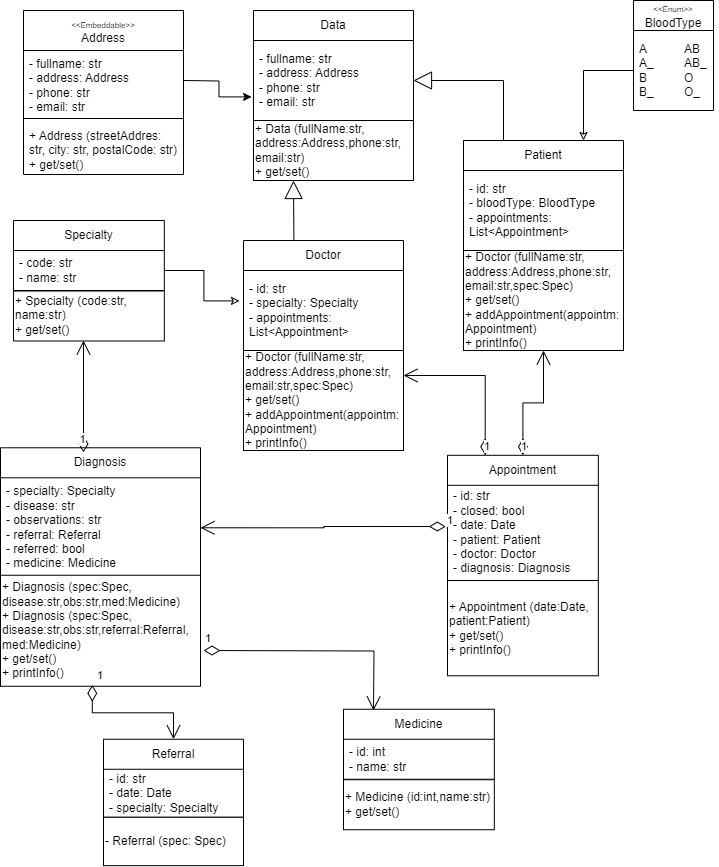

The diagram above was exported from draw.io. Its source (the exported page's mxGraphModel, read from the mxfile embedded in the PNG):
<mxGraphModel dx="1050" dy="522" grid="1" gridSize="10" guides="1" tooltips="1" connect="1" arrows="1" fold="1" page="1" pageScale="1" pageWidth="827" pageHeight="1169" math="0" shadow="0">
  <root>
    <mxCell id="0" />
    <mxCell id="1" parent="0" />
    <mxCell id="GEdlhcPKiWV9C_jGuz9R-16" value="" style="group" vertex="1" connectable="0" parent="1">
      <mxGeometry x="320" y="120" width="194" height="480" as="geometry" />
    </mxCell>
    <mxCell id="GEdlhcPKiWV9C_jGuz9R-3" value="Data" style="swimlane;fontStyle=0;childLayout=stackLayout;horizontal=1;startSize=30;horizontalStack=0;resizeParent=1;resizeParentMax=0;resizeLast=0;collapsible=1;marginBottom=0;whiteSpace=wrap;html=1;" vertex="1" parent="GEdlhcPKiWV9C_jGuz9R-16">
      <mxGeometry width="160" height="110" as="geometry" />
    </mxCell>
    <mxCell id="GEdlhcPKiWV9C_jGuz9R-4" value="- fullname: str&lt;div&gt;- address: Address&lt;br&gt;&lt;/div&gt;&lt;div&gt;- phone: str&lt;/div&gt;&lt;div&gt;- email: str&lt;/div&gt;" style="text;strokeColor=none;fillColor=none;align=left;verticalAlign=middle;spacingLeft=4;spacingRight=4;overflow=hidden;points=[[0,0.5],[1,0.5]];portConstraint=eastwest;rotatable=0;whiteSpace=wrap;html=1;" vertex="1" parent="GEdlhcPKiWV9C_jGuz9R-3">
      <mxGeometry y="30" width="160" height="80" as="geometry" />
    </mxCell>
    <mxCell id="GEdlhcPKiWV9C_jGuz9R-7" value="+ Data (fullName:str,&lt;div&gt;address:Address,&lt;span style=&quot;background-color: initial;&quot;&gt;phone:str,&lt;/span&gt;&lt;/div&gt;&lt;div&gt;&lt;span style=&quot;background-color: initial;&quot;&gt;email:str)&lt;/span&gt;&lt;/div&gt;&lt;div&gt;&lt;span style=&quot;background-color: initial;&quot;&gt;+ get/set()&lt;/span&gt;&lt;/div&gt;" style="rounded=0;whiteSpace=wrap;html=1;align=left;" vertex="1" parent="GEdlhcPKiWV9C_jGuz9R-16">
      <mxGeometry y="110" width="160" height="60" as="geometry" />
    </mxCell>
    <mxCell id="GEdlhcPKiWV9C_jGuz9R-18" value="" style="group" vertex="1" connectable="0" parent="GEdlhcPKiWV9C_jGuz9R-16">
      <mxGeometry x="210" y="130" width="160" height="210" as="geometry" />
    </mxCell>
    <mxCell id="GEdlhcPKiWV9C_jGuz9R-19" value="Patient" style="swimlane;fontStyle=0;childLayout=stackLayout;horizontal=1;startSize=30;horizontalStack=0;resizeParent=1;resizeParentMax=0;resizeLast=0;collapsible=1;marginBottom=0;whiteSpace=wrap;html=1;" vertex="1" parent="GEdlhcPKiWV9C_jGuz9R-18">
      <mxGeometry width="160" height="110" as="geometry" />
    </mxCell>
    <mxCell id="GEdlhcPKiWV9C_jGuz9R-20" value="- id: str&lt;br&gt;&lt;div&gt;- bloodType: BloodType&lt;/div&gt;&lt;div&gt;- appointments: List&amp;lt;Appointment&amp;gt;&lt;/div&gt;" style="text;strokeColor=none;fillColor=none;align=left;verticalAlign=middle;spacingLeft=4;spacingRight=4;overflow=hidden;points=[[0,0.5],[1,0.5]];portConstraint=eastwest;rotatable=0;whiteSpace=wrap;html=1;" vertex="1" parent="GEdlhcPKiWV9C_jGuz9R-19">
      <mxGeometry y="30" width="160" height="80" as="geometry" />
    </mxCell>
    <mxCell id="GEdlhcPKiWV9C_jGuz9R-21" value="+ Doctor (fullName:str,&lt;div&gt;address:Address,&lt;span style=&quot;background-color: initial;&quot;&gt;phone:str,&lt;/span&gt;&lt;/div&gt;&lt;div&gt;&lt;span style=&quot;background-color: initial;&quot;&gt;email:str,spec:Spec)&lt;/span&gt;&lt;/div&gt;&lt;div&gt;&lt;span style=&quot;background-color: initial;&quot;&gt;+ get/set()&lt;/span&gt;&lt;/div&gt;&lt;div&gt;&lt;span style=&quot;background-color: initial;&quot;&gt;+ addAppointment(appointm: Appointment)&lt;/span&gt;&lt;/div&gt;&lt;div&gt;&lt;span style=&quot;background-color: initial;&quot;&gt;+ printInfo()&lt;/span&gt;&lt;/div&gt;" style="rounded=0;whiteSpace=wrap;html=1;align=left;" vertex="1" parent="GEdlhcPKiWV9C_jGuz9R-18">
      <mxGeometry y="110" width="160" height="100" as="geometry" />
    </mxCell>
    <mxCell id="GEdlhcPKiWV9C_jGuz9R-17" value="" style="group" vertex="1" connectable="0" parent="GEdlhcPKiWV9C_jGuz9R-16">
      <mxGeometry x="-10" y="230" width="160" height="210" as="geometry" />
    </mxCell>
    <mxCell id="GEdlhcPKiWV9C_jGuz9R-9" value="Doctor" style="swimlane;fontStyle=0;childLayout=stackLayout;horizontal=1;startSize=30;horizontalStack=0;resizeParent=1;resizeParentMax=0;resizeLast=0;collapsible=1;marginBottom=0;whiteSpace=wrap;html=1;" vertex="1" parent="GEdlhcPKiWV9C_jGuz9R-17">
      <mxGeometry width="160" height="110" as="geometry" />
    </mxCell>
    <mxCell id="GEdlhcPKiWV9C_jGuz9R-10" value="- id: str&lt;br&gt;&lt;div&gt;- specialty: Specialty&lt;/div&gt;&lt;div&gt;- appointments: List&amp;lt;Appointment&amp;gt;&lt;/div&gt;" style="text;strokeColor=none;fillColor=none;align=left;verticalAlign=middle;spacingLeft=4;spacingRight=4;overflow=hidden;points=[[0,0.5],[1,0.5]];portConstraint=eastwest;rotatable=0;whiteSpace=wrap;html=1;" vertex="1" parent="GEdlhcPKiWV9C_jGuz9R-9">
      <mxGeometry y="30" width="160" height="80" as="geometry" />
    </mxCell>
    <mxCell id="GEdlhcPKiWV9C_jGuz9R-11" value="+ Doctor (fullName:str,&lt;div&gt;address:Address,&lt;span style=&quot;background-color: initial;&quot;&gt;phone:str,&lt;/span&gt;&lt;/div&gt;&lt;div&gt;&lt;span style=&quot;background-color: initial;&quot;&gt;email:str,spec:Spec)&lt;/span&gt;&lt;/div&gt;&lt;div&gt;&lt;span style=&quot;background-color: initial;&quot;&gt;+ get/set()&lt;/span&gt;&lt;/div&gt;&lt;div&gt;&lt;span style=&quot;background-color: initial;&quot;&gt;+ addAppointment(appointm: Appointment)&lt;/span&gt;&lt;/div&gt;&lt;div&gt;&lt;span style=&quot;background-color: initial;&quot;&gt;+ printInfo()&lt;/span&gt;&lt;/div&gt;" style="rounded=0;whiteSpace=wrap;html=1;align=left;" vertex="1" parent="GEdlhcPKiWV9C_jGuz9R-17">
      <mxGeometry y="110" width="160" height="100" as="geometry" />
    </mxCell>
    <mxCell id="GEdlhcPKiWV9C_jGuz9R-79" value="" style="endArrow=block;endSize=16;endFill=0;html=1;rounded=0;entryX=0.25;entryY=1;entryDx=0;entryDy=0;exitX=0.315;exitY=-0.004;exitDx=0;exitDy=0;exitPerimeter=0;" edge="1" parent="GEdlhcPKiWV9C_jGuz9R-16" source="GEdlhcPKiWV9C_jGuz9R-9" target="GEdlhcPKiWV9C_jGuz9R-7">
      <mxGeometry width="160" relative="1" as="geometry">
        <mxPoint x="40" y="220" as="sourcePoint" />
        <mxPoint x="-10" y="200" as="targetPoint" />
      </mxGeometry>
    </mxCell>
    <mxCell id="GEdlhcPKiWV9C_jGuz9R-84" value="" style="endArrow=block;endSize=16;endFill=0;html=1;rounded=0;entryX=1;entryY=0.5;entryDx=0;entryDy=0;exitX=0.25;exitY=0;exitDx=0;exitDy=0;" edge="1" parent="GEdlhcPKiWV9C_jGuz9R-16" source="GEdlhcPKiWV9C_jGuz9R-19" target="GEdlhcPKiWV9C_jGuz9R-4">
      <mxGeometry width="160" relative="1" as="geometry">
        <mxPoint x="280" y="60" as="sourcePoint" />
        <mxPoint x="280" as="targetPoint" />
        <Array as="points">
          <mxPoint x="250" y="70" />
        </Array>
      </mxGeometry>
    </mxCell>
    <mxCell id="GEdlhcPKiWV9C_jGuz9R-33" style="edgeStyle=orthogonalEdgeStyle;rounded=0;orthogonalLoop=1;jettySize=auto;html=1;exitX=1;exitY=0.5;exitDx=0;exitDy=0;entryX=-0.012;entryY=0.705;entryDx=0;entryDy=0;entryPerimeter=0;" edge="1" parent="1" target="GEdlhcPKiWV9C_jGuz9R-4">
      <mxGeometry relative="1" as="geometry">
        <mxPoint x="250" y="190" as="sourcePoint" />
      </mxGeometry>
    </mxCell>
    <mxCell id="GEdlhcPKiWV9C_jGuz9R-34" value="" style="group" vertex="1" connectable="0" parent="1">
      <mxGeometry x="700" y="110" width="85" height="110" as="geometry" />
    </mxCell>
    <mxCell id="GEdlhcPKiWV9C_jGuz9R-27" value="&lt;span style=&quot;font-size: 8px;&quot;&gt;&amp;lt;&amp;lt;Enum&amp;gt;&amp;gt;&lt;/span&gt;&lt;div&gt;BloodType&lt;/div&gt;" style="swimlane;fontStyle=0;childLayout=stackLayout;horizontal=1;startSize=30;horizontalStack=0;resizeParent=1;resizeParentMax=0;resizeLast=0;collapsible=1;marginBottom=0;whiteSpace=wrap;html=1;" vertex="1" parent="GEdlhcPKiWV9C_jGuz9R-34">
      <mxGeometry width="80" height="110" as="geometry" />
    </mxCell>
    <mxCell id="GEdlhcPKiWV9C_jGuz9R-32" value="" style="group" vertex="1" connectable="0" parent="GEdlhcPKiWV9C_jGuz9R-34">
      <mxGeometry y="30" width="85" height="80" as="geometry" />
    </mxCell>
    <mxCell id="GEdlhcPKiWV9C_jGuz9R-31" value="AB&lt;div&gt;AB_&lt;/div&gt;&lt;div&gt;O&lt;/div&gt;&lt;div&gt;O_&lt;/div&gt;" style="text;strokeColor=none;fillColor=none;align=left;verticalAlign=middle;spacingLeft=4;spacingRight=4;overflow=hidden;points=[[0,0.5],[1,0.5]];portConstraint=eastwest;rotatable=0;whiteSpace=wrap;html=1;" vertex="1" parent="GEdlhcPKiWV9C_jGuz9R-32">
      <mxGeometry x="45" width="40" height="80" as="geometry" />
    </mxCell>
    <mxCell id="GEdlhcPKiWV9C_jGuz9R-28" value="A&lt;div&gt;A_&lt;/div&gt;&lt;div&gt;B&lt;/div&gt;&lt;div&gt;B_&lt;/div&gt;" style="text;strokeColor=none;fillColor=none;align=left;verticalAlign=middle;spacingLeft=4;spacingRight=4;overflow=hidden;points=[[0,0.5],[1,0.5]];portConstraint=eastwest;rotatable=0;whiteSpace=wrap;html=1;" vertex="1" parent="GEdlhcPKiWV9C_jGuz9R-32">
      <mxGeometry width="45" height="80" as="geometry" />
    </mxCell>
    <mxCell id="GEdlhcPKiWV9C_jGuz9R-39" value="" style="group" vertex="1" connectable="0" parent="1">
      <mxGeometry x="90" y="400" width="177" height="470" as="geometry" />
    </mxCell>
    <mxCell id="GEdlhcPKiWV9C_jGuz9R-65" value="" style="group" vertex="1" connectable="0" parent="GEdlhcPKiWV9C_jGuz9R-39">
      <mxGeometry x="-10" y="-70" width="150.82" height="120.48" as="geometry" />
    </mxCell>
    <mxCell id="GEdlhcPKiWV9C_jGuz9R-40" value="Specialty" style="swimlane;fontStyle=0;childLayout=stackLayout;horizontal=1;startSize=30;horizontalStack=0;resizeParent=1;resizeParentMax=0;resizeLast=0;collapsible=1;marginBottom=0;whiteSpace=wrap;html=1;" vertex="1" parent="GEdlhcPKiWV9C_jGuz9R-65">
      <mxGeometry width="150.82" height="70" as="geometry" />
    </mxCell>
    <mxCell id="GEdlhcPKiWV9C_jGuz9R-41" value="- code: str&lt;br&gt;&lt;div&gt;- name: str&lt;/div&gt;" style="text;strokeColor=none;fillColor=none;align=left;verticalAlign=middle;spacingLeft=4;spacingRight=4;overflow=hidden;points=[[0,0.5],[1,0.5]];portConstraint=eastwest;rotatable=0;whiteSpace=wrap;html=1;" vertex="1" parent="GEdlhcPKiWV9C_jGuz9R-40">
      <mxGeometry y="30" width="150.82" height="40" as="geometry" />
    </mxCell>
    <mxCell id="GEdlhcPKiWV9C_jGuz9R-42" value="&lt;div&gt;&lt;span style=&quot;background-color: initial;&quot;&gt;+ Specialty (code:str,&lt;/span&gt;&lt;br&gt;&lt;/div&gt;&lt;div&gt;name:str)&lt;br&gt;&lt;div&gt;&lt;span style=&quot;background-color: initial;&quot;&gt;+ get/set()&lt;/span&gt;&lt;/div&gt;&lt;/div&gt;" style="rounded=0;whiteSpace=wrap;html=1;align=left;" vertex="1" parent="GEdlhcPKiWV9C_jGuz9R-65">
      <mxGeometry y="70.48" width="150.82" height="50" as="geometry" />
    </mxCell>
    <mxCell id="GEdlhcPKiWV9C_jGuz9R-43" value="" style="group" vertex="1" connectable="0" parent="GEdlhcPKiWV9C_jGuz9R-39">
      <mxGeometry x="-23" y="175.76" width="200" height="294.24" as="geometry" />
    </mxCell>
    <mxCell id="GEdlhcPKiWV9C_jGuz9R-44" value="Diagnosis" style="swimlane;fontStyle=0;childLayout=stackLayout;horizontal=1;startSize=30;horizontalStack=0;resizeParent=1;resizeParentMax=0;resizeLast=0;collapsible=1;marginBottom=0;whiteSpace=wrap;html=1;" vertex="1" parent="GEdlhcPKiWV9C_jGuz9R-43">
      <mxGeometry y="-18.48" width="200" height="130" as="geometry" />
    </mxCell>
    <mxCell id="GEdlhcPKiWV9C_jGuz9R-45" value="- specialty: Specialty&lt;div&gt;- disease: str&lt;/div&gt;&lt;div&gt;- observations: str&lt;/div&gt;&lt;div&gt;- referral: Referral&lt;/div&gt;&lt;div&gt;- referred: bool&lt;/div&gt;&lt;div&gt;- medicine: Medicine&lt;/div&gt;" style="text;strokeColor=none;fillColor=none;align=left;verticalAlign=middle;spacingLeft=4;spacingRight=4;overflow=hidden;points=[[0,0.5],[1,0.5]];portConstraint=eastwest;rotatable=0;whiteSpace=wrap;html=1;" vertex="1" parent="GEdlhcPKiWV9C_jGuz9R-44">
      <mxGeometry y="30" width="200" height="100" as="geometry" />
    </mxCell>
    <mxCell id="GEdlhcPKiWV9C_jGuz9R-46" value="+ Diagnosis (spec:Spec, disease:str,obs:str,med:Medicine&lt;span style=&quot;background-color: initial;&quot;&gt;)&lt;/span&gt;&lt;div&gt;+ Diagnosis (spec:Spec, disease:str,obs:str,referral:Referral,&lt;/div&gt;&lt;div&gt;med:Medicine&lt;span style=&quot;background-color: initial;&quot;&gt;)&lt;/span&gt;&lt;div&gt;&lt;span style=&quot;background-color: initial;&quot;&gt;+ get/set()&lt;/span&gt;&lt;/div&gt;&lt;div&gt;&lt;span style=&quot;background-color: initial;&quot;&gt;+ printInfo()&lt;/span&gt;&lt;/div&gt;&lt;/div&gt;" style="rounded=0;whiteSpace=wrap;html=1;align=left;" vertex="1" parent="GEdlhcPKiWV9C_jGuz9R-43">
      <mxGeometry y="109" width="200" height="111" as="geometry" />
    </mxCell>
    <mxCell id="GEdlhcPKiWV9C_jGuz9R-55" value="" style="group" vertex="1" connectable="0" parent="1">
      <mxGeometry x="514" y="585.28" width="154" height="200" as="geometry" />
    </mxCell>
    <mxCell id="GEdlhcPKiWV9C_jGuz9R-56" value="Appointment" style="swimlane;fontStyle=0;childLayout=stackLayout;horizontal=1;startSize=30;horizontalStack=0;resizeParent=1;resizeParentMax=0;resizeLast=0;collapsible=1;marginBottom=0;whiteSpace=wrap;html=1;" vertex="1" parent="GEdlhcPKiWV9C_jGuz9R-55">
      <mxGeometry y="-20.48" width="150.82474226804123" height="125.23809523809524" as="geometry" />
    </mxCell>
    <mxCell id="GEdlhcPKiWV9C_jGuz9R-57" value="- id: str&lt;br&gt;&lt;div&gt;- closed: bool&lt;/div&gt;&lt;div&gt;- date: Date&lt;/div&gt;&lt;div&gt;- patient: Patient&lt;/div&gt;&lt;div&gt;- doctor: Doctor&lt;/div&gt;&lt;div&gt;- diagnosis: Diagnosis&lt;/div&gt;" style="text;strokeColor=none;fillColor=none;align=left;verticalAlign=middle;spacingLeft=4;spacingRight=4;overflow=hidden;points=[[0,0.5],[1,0.5]];portConstraint=eastwest;rotatable=0;whiteSpace=wrap;html=1;" vertex="1" parent="GEdlhcPKiWV9C_jGuz9R-56">
      <mxGeometry y="30" width="150.82474226804123" height="95.23809523809524" as="geometry" />
    </mxCell>
    <mxCell id="GEdlhcPKiWV9C_jGuz9R-58" value="+ Appointment (date:Date, patient:Patient&lt;span style=&quot;background-color: initial;&quot;&gt;)&lt;/span&gt;&lt;div&gt;&lt;span style=&quot;background-color: initial;&quot;&gt;+ get/set()&lt;/span&gt;&lt;/div&gt;&lt;div&gt;&lt;span style=&quot;background-color: initial;&quot;&gt;+ printInfo()&lt;/span&gt;&lt;/div&gt;" style="rounded=0;whiteSpace=wrap;html=1;align=left;" vertex="1" parent="GEdlhcPKiWV9C_jGuz9R-55">
      <mxGeometry y="104.76190476190476" width="150.82474226804123" height="95.23809523809524" as="geometry" />
    </mxCell>
    <mxCell id="GEdlhcPKiWV9C_jGuz9R-59" value="" style="group" vertex="1" connectable="0" parent="1">
      <mxGeometry x="170" y="848.756" width="140" height="126.384" as="geometry" />
    </mxCell>
    <mxCell id="GEdlhcPKiWV9C_jGuz9R-48" value="Referral" style="swimlane;fontStyle=0;childLayout=stackLayout;horizontal=1;startSize=30;horizontalStack=0;resizeParent=1;resizeParentMax=0;resizeLast=0;collapsible=1;marginBottom=0;whiteSpace=wrap;html=1;" vertex="1" parent="GEdlhcPKiWV9C_jGuz9R-59">
      <mxGeometry width="140" height="78" as="geometry" />
    </mxCell>
    <mxCell id="GEdlhcPKiWV9C_jGuz9R-49" value="- id: str&lt;div&gt;- date: Date&lt;/div&gt;&lt;div&gt;- specialty: Specialty&lt;/div&gt;" style="text;strokeColor=none;fillColor=none;align=left;verticalAlign=middle;spacingLeft=4;spacingRight=4;overflow=hidden;points=[[0,0.5],[1,0.5]];portConstraint=eastwest;rotatable=0;whiteSpace=wrap;html=1;" vertex="1" parent="GEdlhcPKiWV9C_jGuz9R-48">
      <mxGeometry y="30" width="140" height="48" as="geometry" />
    </mxCell>
    <mxCell id="GEdlhcPKiWV9C_jGuz9R-54" value="- Referral (spec: Spec)" style="rounded=0;whiteSpace=wrap;html=1;align=left;" vertex="1" parent="GEdlhcPKiWV9C_jGuz9R-59">
      <mxGeometry y="78.00399999999999" width="140" height="48.38" as="geometry" />
    </mxCell>
    <mxCell id="GEdlhcPKiWV9C_jGuz9R-66" style="edgeStyle=orthogonalEdgeStyle;rounded=0;orthogonalLoop=1;jettySize=auto;html=1;exitX=0;exitY=0.5;exitDx=0;exitDy=0;entryX=0.75;entryY=0;entryDx=0;entryDy=0;endFill=0;" edge="1" parent="1" source="GEdlhcPKiWV9C_jGuz9R-28" target="GEdlhcPKiWV9C_jGuz9R-19">
      <mxGeometry relative="1" as="geometry" />
    </mxCell>
    <mxCell id="GEdlhcPKiWV9C_jGuz9R-68" style="edgeStyle=orthogonalEdgeStyle;rounded=0;orthogonalLoop=1;jettySize=auto;html=1;exitX=1;exitY=0.5;exitDx=0;exitDy=0;entryX=-0.025;entryY=0.38;entryDx=0;entryDy=0;entryPerimeter=0;endFill=0;" edge="1" parent="1" source="GEdlhcPKiWV9C_jGuz9R-41" target="GEdlhcPKiWV9C_jGuz9R-10">
      <mxGeometry relative="1" as="geometry" />
    </mxCell>
    <mxCell id="GEdlhcPKiWV9C_jGuz9R-74" value="&lt;span style=&quot;font-size: 8px; font-weight: 400;&quot;&gt;&amp;lt;&amp;lt;Embeddable&amp;gt;&amp;gt;&lt;/span&gt;&lt;div&gt;&lt;span style=&quot;font-weight: 400;&quot;&gt;Address&lt;/span&gt;&lt;/div&gt;" style="swimlane;fontStyle=1;align=center;verticalAlign=top;childLayout=stackLayout;horizontal=1;startSize=40;horizontalStack=0;resizeParent=1;resizeParentMax=0;resizeLast=0;collapsible=1;marginBottom=0;whiteSpace=wrap;html=1;" vertex="1" parent="1">
      <mxGeometry x="90" y="120" width="160" height="164" as="geometry" />
    </mxCell>
    <mxCell id="GEdlhcPKiWV9C_jGuz9R-75" value="- fullname: str&lt;div&gt;- address: Address&lt;br&gt;&lt;/div&gt;&lt;div&gt;- phone: str&lt;/div&gt;&lt;div&gt;- email: str&lt;/div&gt;" style="text;strokeColor=none;fillColor=none;align=left;verticalAlign=top;spacingLeft=4;spacingRight=4;overflow=hidden;rotatable=0;points=[[0,0.5],[1,0.5]];portConstraint=eastwest;whiteSpace=wrap;html=1;" vertex="1" parent="GEdlhcPKiWV9C_jGuz9R-74">
      <mxGeometry y="40" width="160" height="64" as="geometry" />
    </mxCell>
    <mxCell id="GEdlhcPKiWV9C_jGuz9R-76" value="" style="line;strokeWidth=1;fillColor=none;align=left;verticalAlign=middle;spacingTop=-1;spacingLeft=3;spacingRight=3;rotatable=0;labelPosition=right;points=[];portConstraint=eastwest;strokeColor=inherit;" vertex="1" parent="GEdlhcPKiWV9C_jGuz9R-74">
      <mxGeometry y="104" width="160" height="8" as="geometry" />
    </mxCell>
    <mxCell id="GEdlhcPKiWV9C_jGuz9R-77" value="+ Address (streetAddres: str, city: str, postalCode: str)&lt;div&gt;&lt;span style=&quot;background-color: initial;&quot;&gt;+ get/set()&lt;/span&gt;&lt;/div&gt;" style="text;strokeColor=none;fillColor=none;align=left;verticalAlign=top;spacingLeft=4;spacingRight=4;overflow=hidden;rotatable=0;points=[[0,0.5],[1,0.5]];portConstraint=eastwest;whiteSpace=wrap;html=1;" vertex="1" parent="GEdlhcPKiWV9C_jGuz9R-74">
      <mxGeometry y="112" width="160" height="52" as="geometry" />
    </mxCell>
    <mxCell id="GEdlhcPKiWV9C_jGuz9R-78" value="1" style="endArrow=open;html=1;endSize=12;startArrow=diamondThin;startSize=14;startFill=0;edgeStyle=orthogonalEdgeStyle;align=left;verticalAlign=bottom;rounded=0;entryX=1;entryY=0.5;entryDx=0;entryDy=0;exitX=-0.011;exitY=0.433;exitDx=0;exitDy=0;exitPerimeter=0;" edge="1" parent="1" source="GEdlhcPKiWV9C_jGuz9R-57" target="GEdlhcPKiWV9C_jGuz9R-45">
      <mxGeometry x="-1" y="3" relative="1" as="geometry">
        <mxPoint x="320" y="600" as="sourcePoint" />
        <mxPoint x="480" y="600" as="targetPoint" />
      </mxGeometry>
    </mxCell>
    <mxCell id="GEdlhcPKiWV9C_jGuz9R-85" value="" style="endArrow=open;html=1;endSize=12;startArrow=diamondThin;startSize=14;startFill=0;edgeStyle=orthogonalEdgeStyle;align=left;verticalAlign=bottom;rounded=0;exitX=0.415;exitY=0.036;exitDx=0;exitDy=0;exitPerimeter=0;" edge="1" parent="1" source="GEdlhcPKiWV9C_jGuz9R-44">
      <mxGeometry x="-1" y="3" relative="1" as="geometry">
        <mxPoint x="522" y="646" as="sourcePoint" />
        <mxPoint x="150" y="450" as="targetPoint" />
      </mxGeometry>
    </mxCell>
    <mxCell id="GEdlhcPKiWV9C_jGuz9R-86" value="1" style="edgeLabel;html=1;align=center;verticalAlign=middle;resizable=0;points=[];" vertex="1" connectable="0" parent="GEdlhcPKiWV9C_jGuz9R-85">
      <mxGeometry x="-0.7802" y="2" relative="1" as="geometry">
        <mxPoint y="-1" as="offset" />
      </mxGeometry>
    </mxCell>
    <mxCell id="GEdlhcPKiWV9C_jGuz9R-87" value="" style="group" vertex="1" connectable="0" parent="1">
      <mxGeometry x="410" y="818.76" width="150.82" height="120.48" as="geometry" />
    </mxCell>
    <mxCell id="GEdlhcPKiWV9C_jGuz9R-88" value="Medicine" style="swimlane;fontStyle=0;childLayout=stackLayout;horizontal=1;startSize=30;horizontalStack=0;resizeParent=1;resizeParentMax=0;resizeLast=0;collapsible=1;marginBottom=0;whiteSpace=wrap;html=1;" vertex="1" parent="GEdlhcPKiWV9C_jGuz9R-87">
      <mxGeometry width="150.82" height="70" as="geometry" />
    </mxCell>
    <mxCell id="GEdlhcPKiWV9C_jGuz9R-89" value="- id: int&lt;br&gt;&lt;div&gt;- name: str&lt;/div&gt;" style="text;strokeColor=none;fillColor=none;align=left;verticalAlign=middle;spacingLeft=4;spacingRight=4;overflow=hidden;points=[[0,0.5],[1,0.5]];portConstraint=eastwest;rotatable=0;whiteSpace=wrap;html=1;" vertex="1" parent="GEdlhcPKiWV9C_jGuz9R-88">
      <mxGeometry y="30" width="150.82" height="40" as="geometry" />
    </mxCell>
    <mxCell id="GEdlhcPKiWV9C_jGuz9R-90" value="+ Medicine (id:int,name:str&lt;span style=&quot;background-color: initial;&quot;&gt;)&lt;/span&gt;&lt;div&gt;&lt;div&gt;&lt;span style=&quot;background-color: initial;&quot;&gt;+ get/set()&lt;/span&gt;&lt;/div&gt;&lt;/div&gt;" style="rounded=0;whiteSpace=wrap;html=1;align=left;" vertex="1" parent="GEdlhcPKiWV9C_jGuz9R-87">
      <mxGeometry y="70.48" width="150.82" height="50" as="geometry" />
    </mxCell>
    <mxCell id="GEdlhcPKiWV9C_jGuz9R-92" value="1" style="endArrow=open;html=1;endSize=12;startArrow=diamondThin;startSize=14;startFill=0;edgeStyle=orthogonalEdgeStyle;align=left;verticalAlign=bottom;rounded=0;entryX=0.5;entryY=1;entryDx=0;entryDy=0;exitX=0.5;exitY=0;exitDx=0;exitDy=0;" edge="1" parent="1" source="GEdlhcPKiWV9C_jGuz9R-56" target="GEdlhcPKiWV9C_jGuz9R-21">
      <mxGeometry x="-1" y="3" relative="1" as="geometry">
        <mxPoint x="625" y="530" as="sourcePoint" />
        <mxPoint x="380" y="531" as="targetPoint" />
      </mxGeometry>
    </mxCell>
    <mxCell id="GEdlhcPKiWV9C_jGuz9R-93" value="1" style="endArrow=open;html=1;endSize=12;startArrow=diamondThin;startSize=14;startFill=0;edgeStyle=orthogonalEdgeStyle;align=left;verticalAlign=bottom;rounded=0;entryX=1;entryY=0.25;entryDx=0;entryDy=0;exitX=0.25;exitY=0;exitDx=0;exitDy=0;" edge="1" parent="1" source="GEdlhcPKiWV9C_jGuz9R-56" target="GEdlhcPKiWV9C_jGuz9R-11">
      <mxGeometry x="-1" y="3" relative="1" as="geometry">
        <mxPoint x="599" y="575" as="sourcePoint" />
        <mxPoint x="620" y="470" as="targetPoint" />
      </mxGeometry>
    </mxCell>
    <mxCell id="GEdlhcPKiWV9C_jGuz9R-94" value="1" style="endArrow=open;html=1;endSize=12;startArrow=diamondThin;startSize=14;startFill=0;edgeStyle=orthogonalEdgeStyle;align=left;verticalAlign=bottom;rounded=0;entryX=0.5;entryY=0;entryDx=0;entryDy=0;exitX=0.459;exitY=0.987;exitDx=0;exitDy=0;exitPerimeter=0;endFill=1;anchorPointDirection=1;" edge="1" parent="1" source="GEdlhcPKiWV9C_jGuz9R-46" target="GEdlhcPKiWV9C_jGuz9R-48">
      <mxGeometry x="-1" y="3" relative="1" as="geometry">
        <mxPoint x="362" y="818.26" as="sourcePoint" />
        <mxPoint x="280" y="738.26" as="targetPoint" />
      </mxGeometry>
    </mxCell>
    <mxCell id="GEdlhcPKiWV9C_jGuz9R-95" value="1" style="endArrow=open;html=1;endSize=12;startArrow=diamondThin;startSize=14;startFill=0;edgeStyle=orthogonalEdgeStyle;align=left;verticalAlign=bottom;rounded=0;endFill=1;anchorPointDirection=1;" edge="1" parent="1">
      <mxGeometry x="-1" y="3" relative="1" as="geometry">
        <mxPoint x="270" y="760" as="sourcePoint" />
        <mxPoint x="440" y="820" as="targetPoint" />
      </mxGeometry>
    </mxCell>
  </root>
</mxGraphModel>